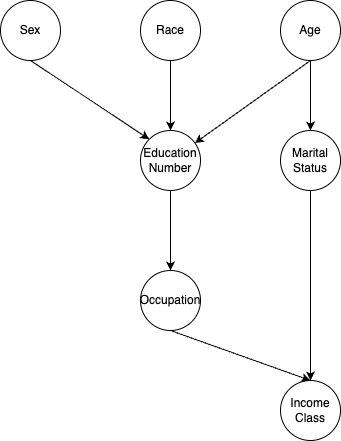

The diagram above was exported from draw.io. Its source (the exported page's mxGraphModel, read from the mxfile embedded in the PNG):
<mxGraphModel dx="755" dy="627" grid="1" gridSize="10" guides="1" tooltips="1" connect="1" arrows="1" fold="1" page="1" pageScale="1" pageWidth="827" pageHeight="1169" math="0" shadow="0">
  <root>
    <mxCell id="0" />
    <mxCell id="1" parent="0" />
    <mxCell id="24F0wdeWb_EhuYPxt15F-1" value="Age" style="ellipse;whiteSpace=wrap;html=1;" vertex="1" parent="1">
      <mxGeometry x="370" y="80" width="60" height="60" as="geometry" />
    </mxCell>
    <mxCell id="24F0wdeWb_EhuYPxt15F-2" value="Education Number" style="ellipse;whiteSpace=wrap;html=1;" vertex="1" parent="1">
      <mxGeometry x="230" y="210" width="60" height="60" as="geometry" />
    </mxCell>
    <mxCell id="24F0wdeWb_EhuYPxt15F-3" value="" style="endArrow=classic;html=1;rounded=0;exitX=0.5;exitY=1;exitDx=0;exitDy=0;" edge="1" parent="1" source="24F0wdeWb_EhuYPxt15F-1" target="24F0wdeWb_EhuYPxt15F-2">
      <mxGeometry width="50" height="50" relative="1" as="geometry">
        <mxPoint x="380" y="350" as="sourcePoint" />
        <mxPoint x="430" y="300" as="targetPoint" />
      </mxGeometry>
    </mxCell>
    <mxCell id="24F0wdeWb_EhuYPxt15F-6" value="Occupation" style="ellipse;whiteSpace=wrap;html=1;" vertex="1" parent="1">
      <mxGeometry x="230" y="350" width="60" height="60" as="geometry" />
    </mxCell>
    <mxCell id="24F0wdeWb_EhuYPxt15F-7" value="" style="endArrow=classic;html=1;rounded=0;exitX=0.5;exitY=1;exitDx=0;exitDy=0;entryX=0.5;entryY=0;entryDx=0;entryDy=0;" edge="1" parent="1" source="24F0wdeWb_EhuYPxt15F-2" target="24F0wdeWb_EhuYPxt15F-6">
      <mxGeometry width="50" height="50" relative="1" as="geometry">
        <mxPoint x="390" y="350" as="sourcePoint" />
        <mxPoint x="440" y="300" as="targetPoint" />
      </mxGeometry>
    </mxCell>
    <mxCell id="24F0wdeWb_EhuYPxt15F-8" value="Income Class" style="ellipse;whiteSpace=wrap;html=1;" vertex="1" parent="1">
      <mxGeometry x="370" y="460" width="60" height="60" as="geometry" />
    </mxCell>
    <mxCell id="24F0wdeWb_EhuYPxt15F-9" value="" style="endArrow=classic;html=1;rounded=0;exitX=0.5;exitY=1;exitDx=0;exitDy=0;entryX=0.5;entryY=0;entryDx=0;entryDy=0;" edge="1" parent="1" source="24F0wdeWb_EhuYPxt15F-6" target="24F0wdeWb_EhuYPxt15F-8">
      <mxGeometry width="50" height="50" relative="1" as="geometry">
        <mxPoint x="370" y="420" as="sourcePoint" />
        <mxPoint x="420" y="370" as="targetPoint" />
      </mxGeometry>
    </mxCell>
    <mxCell id="24F0wdeWb_EhuYPxt15F-10" value="Sex" style="ellipse;whiteSpace=wrap;html=1;" vertex="1" parent="1">
      <mxGeometry x="90" y="80" width="60" height="60" as="geometry" />
    </mxCell>
    <mxCell id="24F0wdeWb_EhuYPxt15F-11" value="" style="endArrow=classic;html=1;rounded=0;exitX=0.5;exitY=1;exitDx=0;exitDy=0;entryX=0;entryY=0;entryDx=0;entryDy=0;" edge="1" parent="1" source="24F0wdeWb_EhuYPxt15F-10" target="24F0wdeWb_EhuYPxt15F-2">
      <mxGeometry width="50" height="50" relative="1" as="geometry">
        <mxPoint x="370" y="410" as="sourcePoint" />
        <mxPoint x="420" y="360" as="targetPoint" />
      </mxGeometry>
    </mxCell>
    <mxCell id="24F0wdeWb_EhuYPxt15F-12" value="Race" style="ellipse;whiteSpace=wrap;html=1;" vertex="1" parent="1">
      <mxGeometry x="230" y="80" width="60" height="60" as="geometry" />
    </mxCell>
    <mxCell id="24F0wdeWb_EhuYPxt15F-13" value="" style="endArrow=classic;html=1;rounded=0;exitX=0.5;exitY=1;exitDx=0;exitDy=0;entryX=0.5;entryY=0;entryDx=0;entryDy=0;" edge="1" parent="1" source="24F0wdeWb_EhuYPxt15F-12" target="24F0wdeWb_EhuYPxt15F-2">
      <mxGeometry width="50" height="50" relative="1" as="geometry">
        <mxPoint x="370" y="360" as="sourcePoint" />
        <mxPoint x="420" y="310" as="targetPoint" />
      </mxGeometry>
    </mxCell>
    <mxCell id="24F0wdeWb_EhuYPxt15F-14" value="Marital Status" style="ellipse;whiteSpace=wrap;html=1;" vertex="1" parent="1">
      <mxGeometry x="370" y="210" width="60" height="60" as="geometry" />
    </mxCell>
    <mxCell id="24F0wdeWb_EhuYPxt15F-15" value="" style="endArrow=classic;html=1;rounded=0;exitX=0.5;exitY=1;exitDx=0;exitDy=0;entryX=0.5;entryY=0;entryDx=0;entryDy=0;" edge="1" parent="1" source="24F0wdeWb_EhuYPxt15F-1" target="24F0wdeWb_EhuYPxt15F-14">
      <mxGeometry width="50" height="50" relative="1" as="geometry">
        <mxPoint x="370" y="360" as="sourcePoint" />
        <mxPoint x="420" y="310" as="targetPoint" />
      </mxGeometry>
    </mxCell>
    <mxCell id="24F0wdeWb_EhuYPxt15F-16" value="" style="endArrow=classic;html=1;rounded=0;exitX=0.5;exitY=1;exitDx=0;exitDy=0;entryX=0.5;entryY=0;entryDx=0;entryDy=0;" edge="1" parent="1" source="24F0wdeWb_EhuYPxt15F-14" target="24F0wdeWb_EhuYPxt15F-8">
      <mxGeometry width="50" height="50" relative="1" as="geometry">
        <mxPoint x="370" y="350" as="sourcePoint" />
        <mxPoint x="360" y="460" as="targetPoint" />
      </mxGeometry>
    </mxCell>
  </root>
</mxGraphModel>